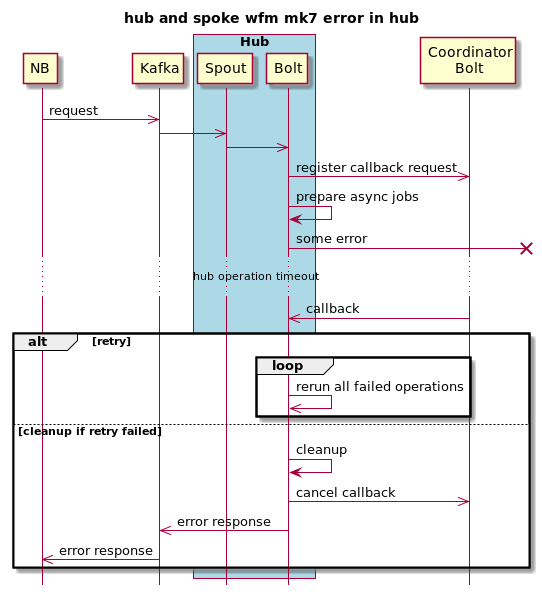

The diagram above was rendered by PlantUML. Its source (embedded in the PNG):
@startuml
title hub and spoke wfm mk7 error in hub
hide footbox

participant NB
participant "Kafka" as bus

box "Hub" #LightBlue
    participant "Spout" as sp_hub
    participant "Bolt" as bolt_hub
end box

participant "Coordinator\nBolt" as coordinator



NB ->> bus : request
sp_hub <<- bus
sp_hub ->> bolt_hub
bolt_hub ->> coordinator : register callback request
bolt_hub -> bolt_hub : prepare async jobs

bolt_hub ->x] : some error
... hub operation timeout ...
coordinator ->> bolt_hub : callback
alt retry
    loop
        bolt_hub ->> bolt_hub: rerun all failed operations
    end
else cleanup if retry failed
    bolt_hub -> bolt_hub : cleanup
    bolt_hub ->> coordinator : cancel callback
    bolt_hub ->> bus: error response
    bus ->> NB: error response
end

@enduml